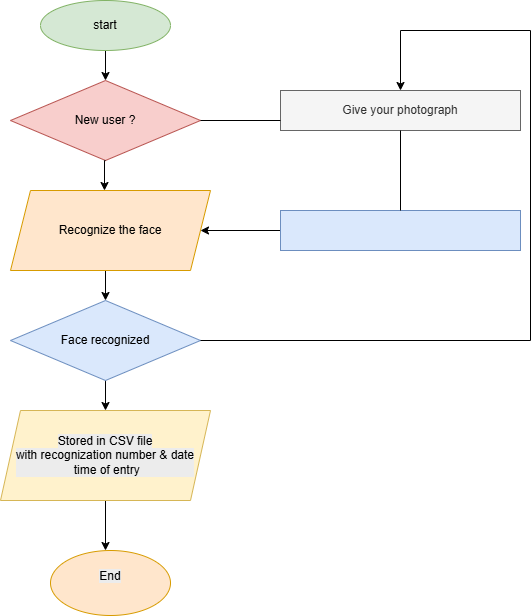

The diagram above was exported from draw.io. Its source (the exported page's mxGraphModel, read from the mxfile embedded in the PNG):
<mxGraphModel dx="872" dy="465" grid="1" gridSize="10" guides="1" tooltips="1" connect="1" arrows="1" fold="1" page="1" pageScale="1" pageWidth="827" pageHeight="1169" math="0" shadow="0">
  <root>
    <mxCell id="0" />
    <mxCell id="1" parent="0" />
    <mxCell id="RMQgqdtigu08l479oDts-7" edge="1" parent="1" source="RMQgqdtigu08l479oDts-1" style="edgeStyle=orthogonalEdgeStyle;rounded=0;orthogonalLoop=1;jettySize=auto;html=1;exitX=0.5;exitY=1;exitDx=0;exitDy=0;entryX=0.5;entryY=0;entryDx=0;entryDy=0;" target="RMQgqdtigu08l479oDts-2">
      <mxGeometry relative="1" as="geometry" />
    </mxCell>
    <mxCell id="RMQgqdtigu08l479oDts-1" parent="1" style="ellipse;whiteSpace=wrap;html=1;fillColor=#d5e8d4;strokeColor=#82b366;" value="start" vertex="1">
      <mxGeometry height="50" width="130" x="320" y="10" as="geometry" />
    </mxCell>
    <mxCell id="RMQgqdtigu08l479oDts-2" parent="1" style="rhombus;whiteSpace=wrap;html=1;fillColor=#f8cecc;strokeColor=#b85450;" value="New user ?" vertex="1">
      <mxGeometry height="80" width="190" x="290" y="90" as="geometry" />
    </mxCell>
    <mxCell id="RMQgqdtigu08l479oDts-9" edge="1" parent="1" source="RMQgqdtigu08l479oDts-3" style="edgeStyle=orthogonalEdgeStyle;rounded=0;orthogonalLoop=1;jettySize=auto;html=1;exitX=0.5;exitY=1;exitDx=0;exitDy=0;entryX=0.5;entryY=0;entryDx=0;entryDy=0;" target="RMQgqdtigu08l479oDts-4">
      <mxGeometry relative="1" as="geometry" />
    </mxCell>
    <mxCell id="RMQgqdtigu08l479oDts-3" parent="1" style="shape=parallelogram;perimeter=parallelogramPerimeter;whiteSpace=wrap;html=1;fixedSize=1;fillColor=#ffe6cc;strokeColor=#d79b00;" value="Recognize the face" vertex="1">
      <mxGeometry height="80" width="200" x="290" y="200" as="geometry" />
    </mxCell>
    <mxCell id="RMQgqdtigu08l479oDts-10" edge="1" parent="1" source="RMQgqdtigu08l479oDts-4" style="edgeStyle=orthogonalEdgeStyle;rounded=0;orthogonalLoop=1;jettySize=auto;html=1;exitX=0.5;exitY=1;exitDx=0;exitDy=0;entryX=0.5;entryY=0;entryDx=0;entryDy=0;" target="RMQgqdtigu08l479oDts-5">
      <mxGeometry relative="1" as="geometry" />
    </mxCell>
    <mxCell id="RMQgqdtigu08l479oDts-4" parent="1" style="rhombus;whiteSpace=wrap;html=1;fillColor=#dae8fc;strokeColor=#6c8ebf;" value="Face recognized" vertex="1">
      <mxGeometry height="80" width="190" x="290" y="310" as="geometry" />
    </mxCell>
    <mxCell id="RMQgqdtigu08l479oDts-11" edge="1" parent="1" source="RMQgqdtigu08l479oDts-5" style="edgeStyle=orthogonalEdgeStyle;rounded=0;orthogonalLoop=1;jettySize=auto;html=1;exitX=0.5;exitY=1;exitDx=0;exitDy=0;">
      <mxGeometry relative="1" as="geometry">
        <mxPoint x="385" y="560" as="targetPoint" />
      </mxGeometry>
    </mxCell>
    <mxCell id="RMQgqdtigu08l479oDts-5" parent="1" style="shape=parallelogram;perimeter=parallelogramPerimeter;whiteSpace=wrap;html=1;fixedSize=1;fillColor=#fff2cc;strokeColor=#d6b656;" value="&lt;br&gt;&lt;span style=&quot;color: rgb(0, 0, 0); font-family: Helvetica; font-size: 12px; font-style: normal; font-variant-ligatures: normal; font-variant-caps: normal; font-weight: 400; letter-spacing: normal; orphans: 2; text-align: center; text-indent: 0px; text-transform: none; widows: 2; word-spacing: 0px; -webkit-text-stroke-width: 0px; white-space: normal; background-color: rgb(236, 236, 236); text-decoration-thickness: initial; text-decoration-style: initial; text-decoration-color: initial; float: none; display: inline !important;&quot;&gt;Stored in CSV file&lt;/span&gt;&lt;div style=&quot;forced-color-adjust: none; color: rgb(0, 0, 0); font-family: Helvetica; font-size: 12px; font-style: normal; font-variant-ligatures: normal; font-variant-caps: normal; font-weight: 400; letter-spacing: normal; orphans: 2; text-align: center; text-indent: 0px; text-transform: none; widows: 2; word-spacing: 0px; -webkit-text-stroke-width: 0px; white-space: normal; background-color: rgb(236, 236, 236); text-decoration-thickness: initial; text-decoration-style: initial; text-decoration-color: initial;&quot;&gt;with recognization number &amp;amp; date&lt;div style=&quot;forced-color-adjust: none;&quot;&gt;&amp;nbsp;time of entry&lt;/div&gt;&lt;/div&gt;&lt;div&gt;&lt;br/&gt;&lt;/div&gt;" vertex="1">
      <mxGeometry height="90" width="210" x="280" y="420" as="geometry" />
    </mxCell>
    <mxCell id="RMQgqdtigu08l479oDts-6" parent="1" style="ellipse;whiteSpace=wrap;html=1;fillColor=#ffe6cc;strokeColor=#d79b00;" value="&#10;&lt;span style=&quot;color: rgb(0, 0, 0); font-family: Helvetica; font-size: 12px; font-style: normal; font-variant-ligatures: normal; font-variant-caps: normal; font-weight: 400; letter-spacing: normal; orphans: 2; text-align: center; text-indent: 0px; text-transform: none; widows: 2; word-spacing: 0px; -webkit-text-stroke-width: 0px; white-space: normal; background-color: rgb(236, 236, 236); text-decoration-thickness: initial; text-decoration-style: initial; text-decoration-color: initial; display: inline !important; float: none;&quot;&gt;End&lt;/span&gt;&#10;&#10;" vertex="1">
      <mxGeometry height="65" width="120" x="330" y="560" as="geometry" />
    </mxCell>
    <mxCell id="RMQgqdtigu08l479oDts-8" edge="1" parent="1" source="RMQgqdtigu08l479oDts-2" style="edgeStyle=orthogonalEdgeStyle;rounded=0;orthogonalLoop=1;jettySize=auto;html=1;exitX=0.5;exitY=1;exitDx=0;exitDy=0;entryX=0.47;entryY=0;entryDx=0;entryDy=0;entryPerimeter=0;" target="RMQgqdtigu08l479oDts-3">
      <mxGeometry relative="1" as="geometry" />
    </mxCell>
    <mxCell id="RMQgqdtigu08l479oDts-12" parent="1" style="rounded=0;whiteSpace=wrap;html=1;fillColor=#f5f5f5;fontColor=#333333;strokeColor=#666666;" value="Give your photograph" vertex="1">
      <mxGeometry height="40" width="240" x="560" y="100" as="geometry" />
    </mxCell>
    <mxCell id="RMQgqdtigu08l479oDts-16" edge="1" parent="1" source="RMQgqdtigu08l479oDts-13" style="edgeStyle=orthogonalEdgeStyle;rounded=0;orthogonalLoop=1;jettySize=auto;html=1;exitX=0;exitY=0.5;exitDx=0;exitDy=0;entryX=1;entryY=0.5;entryDx=0;entryDy=0;" target="RMQgqdtigu08l479oDts-3">
      <mxGeometry relative="1" as="geometry" />
    </mxCell>
    <mxCell id="RMQgqdtigu08l479oDts-13" parent="1" style="rounded=0;whiteSpace=wrap;html=1;fillColor=#dae8fc;strokeColor=#6c8ebf;" value="" vertex="1">
      <mxGeometry height="40" width="240" x="560" y="220" as="geometry" />
    </mxCell>
    <mxCell id="RMQgqdtigu08l479oDts-14" edge="1" parent="1" source="RMQgqdtigu08l479oDts-2" style="endArrow=none;html=1;rounded=0;entryX=0;entryY=0.75;entryDx=0;entryDy=0;" target="RMQgqdtigu08l479oDts-12" value="">
      <mxGeometry height="50" relative="1" width="50" as="geometry">
        <Array as="points" />
        <mxPoint x="480" y="120" as="sourcePoint" />
        <mxPoint x="500" y="210" as="targetPoint" />
      </mxGeometry>
    </mxCell>
    <mxCell id="RMQgqdtigu08l479oDts-15" edge="1" parent="1" source="RMQgqdtigu08l479oDts-12" style="endArrow=none;html=1;rounded=0;entryX=0.5;entryY=0;entryDx=0;entryDy=0;exitX=0.5;exitY=1;exitDx=0;exitDy=0;" target="RMQgqdtigu08l479oDts-13" value="">
      <mxGeometry height="50" relative="1" width="50" as="geometry">
        <mxPoint x="450" y="260" as="sourcePoint" />
        <mxPoint x="500" y="210" as="targetPoint" />
      </mxGeometry>
    </mxCell>
    <mxCell id="RMQgqdtigu08l479oDts-17" edge="1" parent="1" style="endArrow=none;html=1;rounded=0;" value="">
      <mxGeometry height="50" relative="1" width="50" as="geometry">
        <mxPoint x="810" y="350" as="sourcePoint" />
        <mxPoint x="480" y="350" as="targetPoint" />
      </mxGeometry>
    </mxCell>
    <mxCell id="RMQgqdtigu08l479oDts-18" edge="1" parent="1" style="endArrow=none;html=1;rounded=0;" value="">
      <mxGeometry height="50" relative="1" width="50" as="geometry">
        <mxPoint x="810" y="350" as="sourcePoint" />
        <mxPoint x="810" y="40" as="targetPoint" />
      </mxGeometry>
    </mxCell>
    <mxCell id="RMQgqdtigu08l479oDts-19" edge="1" parent="1" style="endArrow=none;html=1;rounded=0;" value="">
      <mxGeometry height="50" relative="1" width="50" as="geometry">
        <mxPoint x="680" y="40" as="sourcePoint" />
        <mxPoint x="810" y="40" as="targetPoint" />
      </mxGeometry>
    </mxCell>
    <mxCell id="RMQgqdtigu08l479oDts-20" edge="1" parent="1" style="endArrow=classic;html=1;rounded=0;entryX=0.5;entryY=0;entryDx=0;entryDy=0;" target="RMQgqdtigu08l479oDts-12" value="">
      <mxGeometry height="50" relative="1" width="50" as="geometry">
        <mxPoint x="680" y="40" as="sourcePoint" />
        <mxPoint x="540" y="180" as="targetPoint" />
      </mxGeometry>
    </mxCell>
  </root>
</mxGraphModel>